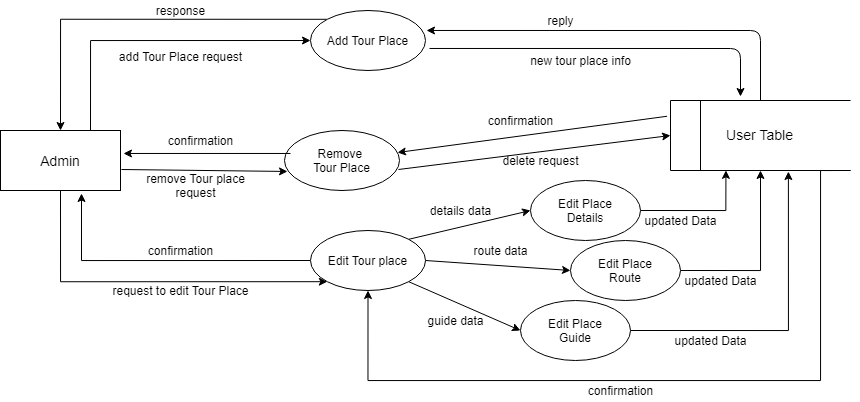

The diagram above was exported from draw.io. Its source (the exported page's mxGraphModel, read from the mxfile embedded in the PNG):
<mxGraphModel dx="1021" dy="479" grid="1" gridSize="10" guides="1" tooltips="1" connect="1" arrows="1" fold="1" page="1" pageScale="1" pageWidth="850" pageHeight="1100" math="0" shadow="0">
  <root>
    <mxCell id="0" />
    <mxCell id="1" parent="0" />
    <mxCell id="cxxyqMyj2_jbDzYOa-gz-1" style="edgeStyle=orthogonalEdgeStyle;rounded=0;orthogonalLoop=1;jettySize=auto;html=1;exitX=0.75;exitY=0;exitDx=0;exitDy=0;entryX=0;entryY=0.5;entryDx=0;entryDy=0;" edge="1" parent="1" source="cxxyqMyj2_jbDzYOa-gz-3" target="cxxyqMyj2_jbDzYOa-gz-8">
      <mxGeometry relative="1" as="geometry" />
    </mxCell>
    <mxCell id="cxxyqMyj2_jbDzYOa-gz-2" style="edgeStyle=orthogonalEdgeStyle;rounded=0;orthogonalLoop=1;jettySize=auto;html=1;exitX=0.5;exitY=1;exitDx=0;exitDy=0;entryX=0;entryY=1;entryDx=0;entryDy=0;" edge="1" parent="1" source="cxxyqMyj2_jbDzYOa-gz-3" target="cxxyqMyj2_jbDzYOa-gz-6">
      <mxGeometry relative="1" as="geometry">
        <Array as="points">
          <mxPoint x="150" y="341" />
        </Array>
      </mxGeometry>
    </mxCell>
    <mxCell id="cxxyqMyj2_jbDzYOa-gz-3" value="&lt;span style=&quot;font-size: 14px&quot;&gt;Admin&lt;/span&gt;" style="rounded=0;whiteSpace=wrap;html=1;" vertex="1" parent="1">
      <mxGeometry x="90" y="190" width="120" height="60" as="geometry" />
    </mxCell>
    <mxCell id="cxxyqMyj2_jbDzYOa-gz-4" value="Remove&amp;nbsp;&lt;br&gt;Tour Place" style="ellipse;whiteSpace=wrap;html=1;" vertex="1" parent="1">
      <mxGeometry x="374" y="190" width="115" height="60" as="geometry" />
    </mxCell>
    <mxCell id="cxxyqMyj2_jbDzYOa-gz-5" style="edgeStyle=orthogonalEdgeStyle;rounded=0;orthogonalLoop=1;jettySize=auto;html=1;exitX=0;exitY=0.5;exitDx=0;exitDy=0;entryX=0.675;entryY=1.05;entryDx=0;entryDy=0;entryPerimeter=0;" edge="1" parent="1" source="cxxyqMyj2_jbDzYOa-gz-6" target="cxxyqMyj2_jbDzYOa-gz-3">
      <mxGeometry relative="1" as="geometry" />
    </mxCell>
    <mxCell id="cxxyqMyj2_jbDzYOa-gz-6" value="Edit Tour place" style="ellipse;whiteSpace=wrap;html=1;" vertex="1" parent="1">
      <mxGeometry x="400" y="290" width="115" height="60" as="geometry" />
    </mxCell>
    <mxCell id="cxxyqMyj2_jbDzYOa-gz-7" style="edgeStyle=orthogonalEdgeStyle;rounded=0;orthogonalLoop=1;jettySize=auto;html=1;exitX=0;exitY=0;exitDx=0;exitDy=0;entryX=0.5;entryY=0;entryDx=0;entryDy=0;" edge="1" parent="1" source="cxxyqMyj2_jbDzYOa-gz-8" target="cxxyqMyj2_jbDzYOa-gz-3">
      <mxGeometry relative="1" as="geometry" />
    </mxCell>
    <mxCell id="cxxyqMyj2_jbDzYOa-gz-8" value="Add Tour Place" style="ellipse;whiteSpace=wrap;html=1;" vertex="1" parent="1">
      <mxGeometry x="400" y="70" width="115" height="60" as="geometry" />
    </mxCell>
    <mxCell id="cxxyqMyj2_jbDzYOa-gz-11" value="" style="html=1;dashed=0;whitespace=wrap;shape=mxgraph.dfd.dataStoreID;align=left;spacingLeft=3;points=[[0,0],[0.5,0],[1,0],[0,0.5],[1,0.5],[0,1],[0.5,1],[1,1]];fontSize=13;" vertex="1" parent="1">
      <mxGeometry x="760" y="160" width="180" height="70" as="geometry" />
    </mxCell>
    <mxCell id="cxxyqMyj2_jbDzYOa-gz-12" value="&lt;font style=&quot;font-size: 14px&quot;&gt;User Table&lt;/font&gt;" style="text;html=1;align=center;verticalAlign=middle;resizable=0;points=[];autosize=1;fontSize=13;" vertex="1" parent="1">
      <mxGeometry x="809" y="184" width="80" height="20" as="geometry" />
    </mxCell>
    <mxCell id="cxxyqMyj2_jbDzYOa-gz-13" value="" style="endArrow=classic;html=1;entryX=1.009;entryY=0.333;entryDx=0;entryDy=0;entryPerimeter=0;exitX=0.5;exitY=0;exitDx=0;exitDy=0;" edge="1" parent="1" target="cxxyqMyj2_jbDzYOa-gz-8" source="cxxyqMyj2_jbDzYOa-gz-11">
      <mxGeometry width="50" height="50" relative="1" as="geometry">
        <mxPoint x="840" y="100" as="sourcePoint" />
        <mxPoint x="490" y="210" as="targetPoint" />
        <Array as="points">
          <mxPoint x="850" y="90" />
        </Array>
      </mxGeometry>
    </mxCell>
    <mxCell id="cxxyqMyj2_jbDzYOa-gz-14" value="" style="endArrow=classic;html=1;exitX=1.035;exitY=0.633;exitDx=0;exitDy=0;exitPerimeter=0;" edge="1" parent="1" source="cxxyqMyj2_jbDzYOa-gz-8">
      <mxGeometry width="50" height="50" relative="1" as="geometry">
        <mxPoint x="704" y="100" as="sourcePoint" />
        <mxPoint x="830" y="156" as="targetPoint" />
        <Array as="points">
          <mxPoint x="830" y="108" />
        </Array>
      </mxGeometry>
    </mxCell>
    <mxCell id="cxxyqMyj2_jbDzYOa-gz-15" value="" style="endArrow=classic;html=1;exitX=1.008;exitY=0.65;exitDx=0;exitDy=0;exitPerimeter=0;entryX=0.026;entryY=0.683;entryDx=0;entryDy=0;entryPerimeter=0;" edge="1" parent="1" source="cxxyqMyj2_jbDzYOa-gz-3" target="cxxyqMyj2_jbDzYOa-gz-4">
      <mxGeometry width="50" height="50" relative="1" as="geometry">
        <mxPoint x="440" y="260" as="sourcePoint" />
        <mxPoint x="395" y="229" as="targetPoint" />
      </mxGeometry>
    </mxCell>
    <mxCell id="cxxyqMyj2_jbDzYOa-gz-16" value="" style="endArrow=classic;html=1;entryX=1.025;entryY=0.383;entryDx=0;entryDy=0;entryPerimeter=0;exitX=0.052;exitY=0.383;exitDx=0;exitDy=0;exitPerimeter=0;" edge="1" parent="1" target="cxxyqMyj2_jbDzYOa-gz-3" source="cxxyqMyj2_jbDzYOa-gz-4">
      <mxGeometry width="50" height="50" relative="1" as="geometry">
        <mxPoint x="370" y="213" as="sourcePoint" />
        <mxPoint x="490" y="210" as="targetPoint" />
      </mxGeometry>
    </mxCell>
    <mxCell id="cxxyqMyj2_jbDzYOa-gz-17" value="" style="endArrow=classic;html=1;entryX=0;entryY=0.5;entryDx=0;entryDy=0;exitX=0.991;exitY=0.65;exitDx=0;exitDy=0;exitPerimeter=0;" edge="1" parent="1" source="cxxyqMyj2_jbDzYOa-gz-4" target="cxxyqMyj2_jbDzYOa-gz-11">
      <mxGeometry width="50" height="50" relative="1" as="geometry">
        <mxPoint x="440" y="260" as="sourcePoint" />
        <mxPoint x="700" y="264" as="targetPoint" />
      </mxGeometry>
    </mxCell>
    <mxCell id="cxxyqMyj2_jbDzYOa-gz-18" value="" style="endArrow=classic;html=1;entryX=0.983;entryY=0.367;entryDx=0;entryDy=0;entryPerimeter=0;exitX=-0.019;exitY=0.225;exitDx=0;exitDy=0;exitPerimeter=0;" edge="1" parent="1" source="cxxyqMyj2_jbDzYOa-gz-11" target="cxxyqMyj2_jbDzYOa-gz-4">
      <mxGeometry width="50" height="50" relative="1" as="geometry">
        <mxPoint x="698.98" y="247.01999999999998" as="sourcePoint" />
        <mxPoint x="536.0350000000001" y="109.98000000000002" as="targetPoint" />
      </mxGeometry>
    </mxCell>
    <mxCell id="cxxyqMyj2_jbDzYOa-gz-21" value="add Tour Place request" style="text;html=1;align=center;verticalAlign=middle;resizable=0;points=[];autosize=1;" vertex="1" parent="1">
      <mxGeometry x="200" y="106" width="140" height="20" as="geometry" />
    </mxCell>
    <mxCell id="cxxyqMyj2_jbDzYOa-gz-22" value="response" style="text;html=1;align=center;verticalAlign=middle;resizable=0;points=[];autosize=1;" vertex="1" parent="1">
      <mxGeometry x="240" y="60" width="60" height="20" as="geometry" />
    </mxCell>
    <mxCell id="cxxyqMyj2_jbDzYOa-gz-24" value="reply" style="text;html=1;align=center;verticalAlign=middle;resizable=0;points=[];autosize=1;" vertex="1" parent="1">
      <mxGeometry x="630" y="70" width="40" height="20" as="geometry" />
    </mxCell>
    <mxCell id="cxxyqMyj2_jbDzYOa-gz-25" value="remove Tour place&lt;br&gt;request" style="text;html=1;align=center;verticalAlign=middle;resizable=0;points=[];autosize=1;" vertex="1" parent="1">
      <mxGeometry x="230" y="230" width="110" height="30" as="geometry" />
    </mxCell>
    <mxCell id="cxxyqMyj2_jbDzYOa-gz-26" value="confirmation" style="text;html=1;align=center;verticalAlign=middle;resizable=0;points=[];autosize=1;" vertex="1" parent="1">
      <mxGeometry x="250" y="190" width="80" height="20" as="geometry" />
    </mxCell>
    <mxCell id="cxxyqMyj2_jbDzYOa-gz-29" value="request to edit Tour Place" style="text;html=1;align=center;verticalAlign=middle;resizable=0;points=[];autosize=1;" vertex="1" parent="1">
      <mxGeometry x="195" y="340" width="150" height="20" as="geometry" />
    </mxCell>
    <mxCell id="cxxyqMyj2_jbDzYOa-gz-30" value="confirmation" style="text;html=1;align=center;verticalAlign=middle;resizable=0;points=[];autosize=1;" vertex="1" parent="1">
      <mxGeometry x="230" y="300" width="80" height="20" as="geometry" />
    </mxCell>
    <mxCell id="cxxyqMyj2_jbDzYOa-gz-44" style="edgeStyle=orthogonalEdgeStyle;rounded=0;orthogonalLoop=1;jettySize=auto;html=1;exitX=1;exitY=0.5;exitDx=0;exitDy=0;entryX=0.308;entryY=0.998;entryDx=0;entryDy=0;entryPerimeter=0;" edge="1" parent="1" source="cxxyqMyj2_jbDzYOa-gz-33" target="cxxyqMyj2_jbDzYOa-gz-11">
      <mxGeometry relative="1" as="geometry" />
    </mxCell>
    <mxCell id="cxxyqMyj2_jbDzYOa-gz-33" value="Edit Place&lt;br&gt;Details" style="ellipse;whiteSpace=wrap;html=1;" vertex="1" parent="1">
      <mxGeometry x="620" y="240" width="110" height="60" as="geometry" />
    </mxCell>
    <mxCell id="cxxyqMyj2_jbDzYOa-gz-45" style="edgeStyle=orthogonalEdgeStyle;rounded=0;orthogonalLoop=1;jettySize=auto;html=1;exitX=1;exitY=0.5;exitDx=0;exitDy=0;entryX=0.5;entryY=1;entryDx=0;entryDy=0;" edge="1" parent="1" source="cxxyqMyj2_jbDzYOa-gz-34" target="cxxyqMyj2_jbDzYOa-gz-11">
      <mxGeometry relative="1" as="geometry" />
    </mxCell>
    <mxCell id="cxxyqMyj2_jbDzYOa-gz-34" value="&lt;span&gt;Edit Place&lt;br&gt;Route&lt;br&gt;&lt;/span&gt;" style="ellipse;whiteSpace=wrap;html=1;" vertex="1" parent="1">
      <mxGeometry x="660" y="300" width="110" height="60" as="geometry" />
    </mxCell>
    <mxCell id="cxxyqMyj2_jbDzYOa-gz-46" style="edgeStyle=orthogonalEdgeStyle;rounded=0;orthogonalLoop=1;jettySize=auto;html=1;exitX=1;exitY=0.5;exitDx=0;exitDy=0;entryX=0.655;entryY=1.015;entryDx=0;entryDy=0;entryPerimeter=0;" edge="1" parent="1" source="cxxyqMyj2_jbDzYOa-gz-35" target="cxxyqMyj2_jbDzYOa-gz-11">
      <mxGeometry relative="1" as="geometry" />
    </mxCell>
    <mxCell id="cxxyqMyj2_jbDzYOa-gz-35" value="&lt;span&gt;Edit Place&lt;br&gt;Guide&lt;br&gt;&lt;/span&gt;" style="ellipse;whiteSpace=wrap;html=1;" vertex="1" parent="1">
      <mxGeometry x="610" y="360" width="110" height="60" as="geometry" />
    </mxCell>
    <mxCell id="cxxyqMyj2_jbDzYOa-gz-36" value="new tour place info" style="text;html=1;align=center;verticalAlign=middle;resizable=0;points=[];autosize=1;" vertex="1" parent="1">
      <mxGeometry x="610" y="110" width="120" height="20" as="geometry" />
    </mxCell>
    <mxCell id="cxxyqMyj2_jbDzYOa-gz-38" value="delete request" style="text;html=1;align=center;verticalAlign=middle;resizable=0;points=[];autosize=1;" vertex="1" parent="1">
      <mxGeometry x="585" y="210" width="90" height="20" as="geometry" />
    </mxCell>
    <mxCell id="cxxyqMyj2_jbDzYOa-gz-39" value="confirmation" style="text;html=1;align=center;verticalAlign=middle;resizable=0;points=[];autosize=1;" vertex="1" parent="1">
      <mxGeometry x="570" y="170" width="80" height="20" as="geometry" />
    </mxCell>
    <mxCell id="cxxyqMyj2_jbDzYOa-gz-41" value="" style="endArrow=classic;html=1;entryX=0;entryY=0.5;entryDx=0;entryDy=0;exitX=1;exitY=0;exitDx=0;exitDy=0;" edge="1" parent="1" source="cxxyqMyj2_jbDzYOa-gz-6" target="cxxyqMyj2_jbDzYOa-gz-33">
      <mxGeometry width="50" height="50" relative="1" as="geometry">
        <mxPoint x="480" y="350" as="sourcePoint" />
        <mxPoint x="530" y="300" as="targetPoint" />
      </mxGeometry>
    </mxCell>
    <mxCell id="cxxyqMyj2_jbDzYOa-gz-42" value="" style="endArrow=classic;html=1;entryX=0;entryY=0.5;entryDx=0;entryDy=0;exitX=1;exitY=0.5;exitDx=0;exitDy=0;" edge="1" parent="1" source="cxxyqMyj2_jbDzYOa-gz-6" target="cxxyqMyj2_jbDzYOa-gz-34">
      <mxGeometry width="50" height="50" relative="1" as="geometry">
        <mxPoint x="520" y="320" as="sourcePoint" />
        <mxPoint x="630.0000000000034" y="280" as="targetPoint" />
      </mxGeometry>
    </mxCell>
    <mxCell id="cxxyqMyj2_jbDzYOa-gz-43" value="" style="endArrow=classic;html=1;entryX=0;entryY=0.5;entryDx=0;entryDy=0;exitX=1;exitY=1;exitDx=0;exitDy=0;" edge="1" parent="1" source="cxxyqMyj2_jbDzYOa-gz-6" target="cxxyqMyj2_jbDzYOa-gz-35">
      <mxGeometry width="50" height="50" relative="1" as="geometry">
        <mxPoint x="518.1939491817102" y="318.80523480119257" as="sourcePoint" />
        <mxPoint x="640.0000000000034" y="290" as="targetPoint" />
      </mxGeometry>
    </mxCell>
    <mxCell id="cxxyqMyj2_jbDzYOa-gz-49" style="edgeStyle=orthogonalEdgeStyle;rounded=0;orthogonalLoop=1;jettySize=auto;html=1;entryX=0.5;entryY=1;entryDx=0;entryDy=0;exitX=1;exitY=1;exitDx=0;exitDy=0;" edge="1" parent="1" source="cxxyqMyj2_jbDzYOa-gz-11" target="cxxyqMyj2_jbDzYOa-gz-6">
      <mxGeometry relative="1" as="geometry">
        <mxPoint x="960" y="460" as="sourcePoint" />
        <mxPoint x="622.19" y="571.19" as="targetPoint" />
        <Array as="points">
          <mxPoint x="910" y="230" />
          <mxPoint x="910" y="440" />
          <mxPoint x="457" y="440" />
        </Array>
      </mxGeometry>
    </mxCell>
    <mxCell id="cxxyqMyj2_jbDzYOa-gz-50" value="confirmation" style="text;html=1;align=center;verticalAlign=middle;resizable=0;points=[];autosize=1;" vertex="1" parent="1">
      <mxGeometry x="670" y="440" width="80" height="20" as="geometry" />
    </mxCell>
    <mxCell id="cxxyqMyj2_jbDzYOa-gz-51" value="updated Data" style="text;html=1;align=center;verticalAlign=middle;resizable=0;points=[];autosize=1;" vertex="1" parent="1">
      <mxGeometry x="755" y="390" width="90" height="20" as="geometry" />
    </mxCell>
    <mxCell id="cxxyqMyj2_jbDzYOa-gz-54" value="updated Data" style="text;html=1;align=center;verticalAlign=middle;resizable=0;points=[];autosize=1;" vertex="1" parent="1">
      <mxGeometry x="765" y="330" width="90" height="20" as="geometry" />
    </mxCell>
    <mxCell id="cxxyqMyj2_jbDzYOa-gz-55" value="updated Data" style="text;html=1;align=center;verticalAlign=middle;resizable=0;points=[];autosize=1;" vertex="1" parent="1">
      <mxGeometry x="725" y="270" width="90" height="20" as="geometry" />
    </mxCell>
    <mxCell id="cxxyqMyj2_jbDzYOa-gz-56" value="details data" style="text;html=1;align=center;verticalAlign=middle;resizable=0;points=[];autosize=1;" vertex="1" parent="1">
      <mxGeometry x="510" y="260" width="80" height="20" as="geometry" />
    </mxCell>
    <mxCell id="cxxyqMyj2_jbDzYOa-gz-57" value="route data" style="text;html=1;align=center;verticalAlign=middle;resizable=0;points=[];autosize=1;" vertex="1" parent="1">
      <mxGeometry x="555" y="300" width="70" height="20" as="geometry" />
    </mxCell>
    <mxCell id="cxxyqMyj2_jbDzYOa-gz-58" value="guide data" style="text;html=1;align=center;verticalAlign=middle;resizable=0;points=[];autosize=1;" vertex="1" parent="1">
      <mxGeometry x="510" y="370" width="70" height="20" as="geometry" />
    </mxCell>
  </root>
</mxGraphModel>